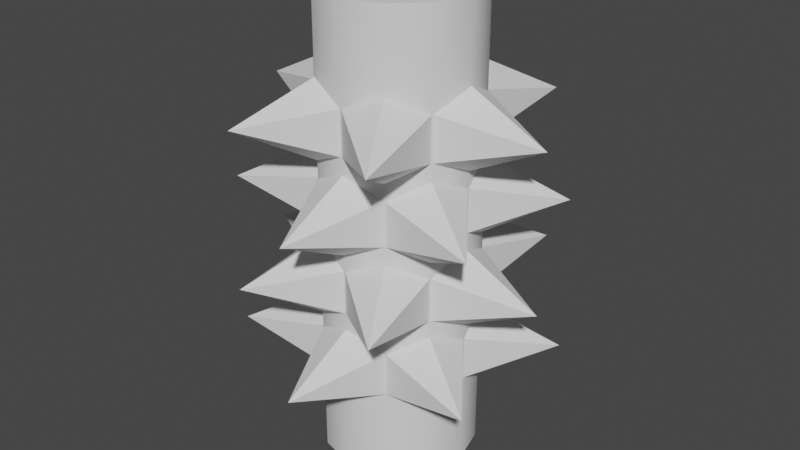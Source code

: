 # Source: model_Obstacle_Bladed_Pillar.blend  (saved by Blender 3.3.6; exported with 4.5.12 LTS)
import bpy
from mathutils import Matrix  # noqa: F401  (used for matrix-valued properties, if any)

bpy.ops.wm.read_factory_settings(use_empty=True)
scene = bpy.context.scene
scene.name = 'Scene'

# ---- collections
col_collection = bpy.data.collections.new('Collection'); scene.collection.children.link(col_collection)

# ---- node groups
ng_auto_smooth = bpy.data.node_groups.new('Auto Smooth', 'GeometryNodeTree')
_s = ng_auto_smooth.interface.new_socket(name='Geometry', in_out='OUTPUT', socket_type='NodeSocketGeometry')
_s = ng_auto_smooth.interface.new_socket(name='Geometry', in_out='INPUT', socket_type='NodeSocketGeometry')
_s = ng_auto_smooth.interface.new_socket(name='Angle', in_out='INPUT', socket_type='NodeSocketFloat')
_s.subtype = 'ANGLE'
_s.min_value = 0.0
_s.max_value = 3.142
ng_auto_smooth.is_modifier = True
_N = ng_auto_smooth.nodes; _L = ng_auto_smooth.links
n0 = _N.new('NodeGroupOutput'); n0.name = 'Group Output'; n0.location = (480, -100)
n1 = _N.new('NodeGroupInput'); n1.name = 'Group Input'; n1.location = (-420, -300)
n2 = _N.new('NodeGroupInput'); n2.name = 'Group Input.001'; n2.location = (-60, -100)
n3 = _N.new('GeometryNodeSetShadeSmooth'); n3.name = 'Set Shade Smooth'; n3.location = (120, -100)
n3.domain = 'EDGE'
n4 = _N.new('GeometryNodeSetShadeSmooth'); n4.name = 'Set Shade Smooth.001'; n4.location = (300, -100)
n5 = _N.new('GeometryNodeInputMeshEdgeAngle'); n5.name = 'Edge Angle'; n5.location = (-420, -220)
n6 = _N.new('GeometryNodeInputEdgeSmooth'); n6.name = 'Is Edge Smooth'; n6.location = (-60, -160)
n7 = _N.new('GeometryNodeInputShadeSmooth'); n7.name = 'Is Face Smooth'; n7.location = (-240, -340)
n8 = _N.new('FunctionNodeBooleanMath'); n8.name = 'Boolean Math'; n8.location = (-60, -220)
n9 = _N.new('FunctionNodeCompare'); n9.name = 'Compare'; n9.location = (-240, -180)
n9.operation = 'LESS_EQUAL'
_L.new(n5.outputs[0], n9.inputs[0])
_L.new(n4.outputs[0], n0.inputs[0])
_L.new(n1.outputs[1], n9.inputs[1])
_L.new(n9.outputs[0], n8.inputs[0])
_L.new(n7.outputs[0], n8.inputs[1])
_L.new(n2.outputs[0], n3.inputs[0])
_L.new(n6.outputs[0], n3.inputs[1])
_L.new(n3.outputs[0], n4.inputs[0])
_L.new(n8.outputs[0], n3.inputs[2])
n0.is_active_output = True

# ---- world
world_world = bpy.data.worlds.new('World'); scene.world = world_world
world_world.use_nodes = True; world_world.node_tree.nodes.clear()
_N = world_world.node_tree.nodes; _L = world_world.node_tree.links
n0 = _N.new('ShaderNodeOutputWorld'); n0.name = 'World Output'; n0.location = (300, 300)
n1 = _N.new('ShaderNodeBackground'); n1.name = 'Background'; n1.location = (10, 300)
n1.inputs[0].default_value = (0.05088, 0.05088, 0.05088, 1.0)
_L.new(n1.outputs[0], n0.inputs[0])
n0.is_active_output = True
world_world.color = (0.05088, 0.05088, 0.05088)
world_world.use_sun_shadow = False
world_world.sun_shadow_jitter_overblur = 0.0

# ---- meshes
me_cylinder = bpy.data.meshes.new('Cylinder')
me_cylinder.from_pydata([(0.0, 1.0, 0.0), (0.0, 1.0, 6.0), (0.5, 0.866, 0.0), (0.5, 0.866, 6.0), (0.866, 0.5, 0.0), (0.866, 0.5, 6.0), (1.0, -2.484e-09, 0.0), (1.0, -2.484e-09, 6.0), (0.866, -0.5, 0.0), (0.866, -0.5, 6.0), (0.5, -0.866, 0.0), (0.5, -0.866, 6.0), (0.0, -1.0, 0.0), (0.0, -1.0, 6.0), (-0.5, -0.866, 0.0), (-0.5, -0.866, 6.0), (-0.866, -0.5, 0.0), (-0.866, -0.5, 6.0), (-1.0, -2.484e-09, 0.0), (-1.0, -2.484e-09, 6.0), (-0.866, 0.5, 0.0), (-0.866, 0.5, 6.0), (-0.5, 0.866, 0.0), (-0.5, 0.866, 6.0), (-0.002062, 0.00119, 2.502), (0.431, 0.7512, 2.002), (0.431, 0.7512, 1.002), (-0.002062, 0.00119, 0.5024), (-0.4351, -0.7488, 1.002), (-0.4351, -0.7488, 2.002), (1.73, -0.9988, 1.502), (-0.00119, 0.002062, 3.502), (0.7488, 0.4351, 3.002), (0.7488, 0.4351, 2.002), (-0.00119, 0.002062, 1.502), (-0.7512, -0.431, 2.002), (-0.7512, -0.431, 3.002), (0.9988, -1.73, 2.502), (-0.002062, 0.00119, 4.502), (0.431, 0.7512, 4.002), (0.431, 0.7512, 3.002), (-0.002062, 0.00119, 2.502), (-0.4351, -0.7488, 3.002), (-0.4351, -0.7488, 4.002), (1.73, -0.9988, 3.502), (-0.00119, 0.002062, 5.502), (0.7488, 0.4351, 5.002), (0.7488, 0.4351, 4.002), (-0.00119, 0.002062, 3.502), (-0.7512, -0.431, 4.002), (-0.7512, -0.431, 5.002), (0.9988, -1.73, 4.502), (0.0, 0.002381, 2.502), (0.866, 0.002381, 2.002), (0.866, 0.002381, 1.002), (0.0, 0.002381, 0.5024), (-0.866, 0.002381, 1.002), (-0.866, 0.002381, 2.002), (0.0, -1.998, 1.502), (0.00119, 0.002062, 3.502), (0.7512, -0.431, 3.002), (0.7512, -0.431, 2.002), (0.00119, 0.002062, 1.502), (-0.7488, 0.4351, 2.002), (-0.7488, 0.4351, 3.002), (-0.9988, -1.73, 2.502), (0.0, 0.002381, 4.502), (0.866, 0.002381, 4.002), (0.866, 0.002381, 3.002), (0.0, 0.002381, 2.502), (-0.866, 0.002381, 3.002), (-0.866, 0.002381, 4.002), (0.0, -1.998, 3.502), (0.00119, 0.002062, 5.502), (0.7512, -0.431, 5.002), (0.7512, -0.431, 4.002), (0.00119, 0.002062, 3.502), (-0.7488, 0.4351, 4.002), (-0.7488, 0.4351, 5.002), (-0.9988, -1.73, 4.502), (0.002062, 0.00119, 2.502), (0.4351, -0.7488, 2.002), (0.4351, -0.7488, 1.002), (0.002062, 0.00119, 0.5024), (-0.431, 0.7512, 1.002), (-0.431, 0.7512, 2.002), (-1.73, -0.9988, 1.502), (0.002381, -1.164e-10, 3.502), (0.002381, -0.866, 3.002), (0.002381, -0.866, 2.002), (0.002381, -1.164e-10, 1.502), (0.002381, 0.866, 2.002), (0.002381, 0.866, 3.002), (-1.998, 1.788e-07, 2.502), (0.002062, 0.00119, 4.502), (0.4351, -0.7488, 4.002), (0.4351, -0.7488, 3.002), (0.002062, 0.00119, 2.502), (-0.431, 0.7512, 3.002), (-0.431, 0.7512, 4.002), (-1.73, -0.9988, 3.502), (0.002381, -1.164e-10, 5.502), (0.002381, -0.866, 5.002), (0.002381, -0.866, 4.002), (0.002381, -1.164e-10, 3.502), (0.002381, 0.866, 4.002), (0.002381, 0.866, 5.002), (-1.998, 1.788e-07, 4.502), (0.002062, -0.00119, 2.502), (-0.431, -0.7512, 2.002), (-0.431, -0.7512, 1.002), (0.002062, -0.00119, 0.5024), (0.4351, 0.7488, 1.002), (0.4351, 0.7488, 2.002), (-1.73, 0.9988, 1.502), (0.00119, -0.002062, 3.502), (-0.7488, -0.4351, 3.002), (-0.7488, -0.4351, 2.002), (0.00119, -0.002062, 1.502), (0.7512, 0.431, 2.002), (0.7512, 0.431, 3.002), (-0.9988, 1.73, 2.502), (0.002062, -0.00119, 4.502), (-0.431, -0.7512, 4.002), (-0.431, -0.7512, 3.002), (0.002062, -0.00119, 2.502), (0.4351, 0.7488, 3.002), (0.4351, 0.7488, 4.002), (-1.73, 0.9988, 3.502), (0.00119, -0.002062, 5.502), (-0.7488, -0.4351, 5.002), (-0.7488, -0.4351, 4.002), (0.00119, -0.002062, 3.502), (0.7512, 0.431, 4.002), (0.7512, 0.431, 5.002), (-0.9988, 1.73, 4.502), (-3.492e-10, -0.002381, 2.502), (-0.866, -0.002381, 2.002), (-0.866, -0.002381, 1.002), (-3.492e-10, -0.002381, 0.5024), (0.866, -0.002381, 1.002), (0.866, -0.002381, 2.002), (2.384e-07, 1.998, 1.502), (-0.00119, -0.002062, 3.502), (-0.7512, 0.431, 3.002), (-0.7512, 0.431, 2.002), (-0.00119, -0.002062, 1.502), (0.7488, -0.4351, 2.002), (0.7488, -0.4351, 3.002), (0.9988, 1.73, 2.502), (-3.492e-10, -0.002381, 4.502), (-0.866, -0.002381, 4.002), (-0.866, -0.002381, 3.002), (-3.492e-10, -0.002381, 2.502), (0.866, -0.002381, 3.002), (0.866, -0.002381, 4.002), (2.384e-07, 1.998, 3.502), (-0.00119, -0.002062, 5.502), (-0.7512, 0.431, 5.002), (-0.7512, 0.431, 4.002), (-0.00119, -0.002062, 3.502), (0.7488, -0.4351, 4.002), (0.7488, -0.4351, 5.002), (0.9988, 1.73, 4.502), (-0.002062, -0.00119, 2.502), (-0.4351, 0.7488, 2.002), (-0.4351, 0.7488, 1.002), (-0.002062, -0.00119, 0.5024), (0.431, -0.7512, 1.002), (0.431, -0.7512, 2.002), (1.73, 0.9988, 1.502), (-0.002381, 4.657e-10, 3.502), (-0.002381, 0.866, 3.002), (-0.002381, 0.866, 2.002), (-0.002381, 4.657e-10, 1.502), (-0.002381, -0.866, 2.002), (-0.002381, -0.866, 3.002), (1.998, -4.172e-07, 2.502), (-0.002062, -0.00119, 4.502), (-0.4351, 0.7488, 4.002), (-0.4351, 0.7488, 3.002), (-0.002062, -0.00119, 2.502), (0.431, -0.7512, 3.002), (0.431, -0.7512, 4.002), (1.73, 0.9988, 3.502), (-0.002381, 4.657e-10, 5.502), (-0.002381, 0.866, 5.002), (-0.002381, 0.866, 4.002), (-0.002381, 4.657e-10, 3.502), (-0.002381, -0.866, 4.002), (-0.002381, -0.866, 5.002), (1.998, -4.172e-07, 4.502)], [], [(0, 1, 3, 2), (2, 3, 5, 4), (4, 5, 7, 6), (6, 7, 9, 8), (8, 9, 11, 10), (10, 11, 13, 12), (12, 13, 15, 14), (14, 15, 17, 16), (16, 17, 19, 18), (18, 19, 21, 20), (3, 1, 23, 21, 19, 17, 15, 13, 11, 9, 7, 5), (20, 21, 23, 22), (22, 23, 1, 0), (0, 2, 4, 6, 8, 10, 12, 14, 16, 18, 20, 22), (24, 30, 25), (25, 30, 26), (26, 30, 27), (27, 30, 28), (28, 30, 29), (29, 30, 24), (31, 37, 32), (32, 37, 33), (33, 37, 34), (34, 37, 35), (35, 37, 36), (36, 37, 31), (38, 44, 39), (39, 44, 40), (40, 44, 41), (41, 44, 42), (42, 44, 43), (43, 44, 38), (45, 51, 46), (46, 51, 47), (47, 51, 48), (48, 51, 49), (49, 51, 50), (50, 51, 45), (52, 58, 53), (53, 58, 54), (54, 58, 55), (55, 58, 56), (56, 58, 57), (57, 58, 52), (59, 65, 60), (60, 65, 61), (61, 65, 62), (62, 65, 63), (63, 65, 64), (64, 65, 59), (66, 72, 67), (67, 72, 68), (68, 72, 69), (69, 72, 70), (70, 72, 71), (71, 72, 66), (73, 79, 74), (74, 79, 75), (75, 79, 76), (76, 79, 77), (77, 79, 78), (78, 79, 73), (80, 86, 81), (81, 86, 82), (82, 86, 83), (83, 86, 84), (84, 86, 85), (85, 86, 80), (87, 93, 88), (88, 93, 89), (89, 93, 90), (90, 93, 91), (91, 93, 92), (92, 93, 87), (94, 100, 95), (95, 100, 96), (96, 100, 97), (97, 100, 98), (98, 100, 99), (99, 100, 94), (101, 107, 102), (102, 107, 103), (103, 107, 104), (104, 107, 105), (105, 107, 106), (106, 107, 101), (108, 114, 109), (109, 114, 110), (110, 114, 111), (111, 114, 112), (112, 114, 113), (113, 114, 108), (115, 121, 116), (116, 121, 117), (117, 121, 118), (118, 121, 119), (119, 121, 120), (120, 121, 115), (122, 128, 123), (123, 128, 124), (124, 128, 125), (125, 128, 126), (126, 128, 127), (127, 128, 122), (129, 135, 130), (130, 135, 131), (131, 135, 132), (132, 135, 133), (133, 135, 134), (134, 135, 129), (136, 142, 137), (137, 142, 138), (138, 142, 139), (139, 142, 140), (140, 142, 141), (141, 142, 136), (143, 149, 144), (144, 149, 145), (145, 149, 146), (146, 149, 147), (147, 149, 148), (148, 149, 143), (150, 156, 151), (151, 156, 152), (152, 156, 153), (153, 156, 154), (154, 156, 155), (155, 156, 150), (157, 163, 158), (158, 163, 159), (159, 163, 160), (160, 163, 161), (161, 163, 162), (162, 163, 157), (164, 170, 165), (165, 170, 166), (166, 170, 167), (167, 170, 168), (168, 170, 169), (169, 170, 164), (171, 177, 172), (172, 177, 173), (173, 177, 174), (174, 177, 175), (175, 177, 176), (176, 177, 171), (178, 184, 179), (179, 184, 180), (180, 184, 181), (181, 184, 182), (182, 184, 183), (183, 184, 178), (185, 191, 186), (186, 191, 187), (187, 191, 188), (188, 191, 189), (189, 191, 190), (190, 191, 185)])
me_cylinder.polygons.foreach_set('use_smooth', [True] * 158)
_uv = me_cylinder.uv_layers.new(name='UVMap')
_uv.uv.foreach_set('vector', [1.0, 0.5, 1.0, 1.0, 0.9167, 1.0, 0.9167, 0.5, 0.9167, 0.5, 0.9167, 1.0, 0.8333, 1.0, 0.8333, 0.5, 0.8333, 0.5, 0.8333, 1.0, 0.75, 1.0, 0.75, 0.5, 0.75, 0.5, 0.75, 1.0, 0.6667, 1.0, 0.6667, 0.5, 0.6667, 0.5, 0.6667, 1.0, 0.5833, 1.0, 0.5833, 0.5, 0.5833, 0.5, 0.5833, 1.0, 0.5, 1.0, 0.5, 0.5, 0.5, 0.5, 0.5, 1.0, 0.4167, 1.0, 0.4167, 0.5, 0.4167, 0.5, 0.4167, 1.0, 0.3333, 1.0, 0.3333, 0.5, 0.3333, 0.5, 0.3333, 1.0, 0.25, 1.0, 0.25, 0.5, 0.25, 0.5, 0.25, 1.0, 0.1667, 1.0, 0.1667, 0.5, 0.37, 0.4578, 0.25, 0.49, 0.13, 0.4578, 0.04215, 0.37, 0.01, 0.25, 0.04215, 0.13, 0.13, 0.04215, 0.25, 0.01, 0.37, 0.04215, 0.4578, 0.13, 0.49, 0.25, 0.4578, 0.37, 0.1667, 0.5, 0.1667, 1.0, 0.08333, 1.0, 0.08333, 0.5, 0.08333, 0.5, 0.08333, 1.0, 7.451e-08, 1.0, 7.451e-08, 0.5, 0.75, 0.49, 0.87, 0.4578, 0.9578, 0.37, 0.99, 0.25, 0.9578, 0.13, 0.87, 0.04215, 0.75, 0.01, 0.63, 0.04215, 0.5422, 0.13, 0.51, 0.25, 0.5422, 0.37, 0.63, 0.4578, 0.25, 0.49, 0.25, 0.25, 0.4578, 0.37, 0.4578, 0.37, 0.25, 0.25, 0.4578, 0.13, 0.4578, 0.13, 0.25, 0.25, 0.25, 0.01, 0.25, 0.01, 0.25, 0.25, 0.04215, 0.13, 0.04215, 0.13, 0.25, 0.25, 0.04215, 0.37, 0.04215, 0.37, 0.25, 0.25, 0.25, 0.49, 0.25, 0.49, 0.25, 0.25, 0.4578, 0.37, 0.4578, 0.37, 0.25, 0.25, 0.4578, 0.13, 0.4578, 0.13, 0.25, 0.25, 0.25, 0.01, 0.25, 0.01, 0.25, 0.25, 0.04215, 0.13, 0.04215, 0.13, 0.25, 0.25, 0.04215, 0.37, 0.04215, 0.37, 0.25, 0.25, 0.25, 0.49, 0.25, 0.49, 0.25, 0.25, 0.4578, 0.37, 0.4578, 0.37, 0.25, 0.25, 0.4578, 0.13, 0.4578, 0.13, 0.25, 0.25, 0.25, 0.01, 0.25, 0.01, 0.25, 0.25, 0.04215, 0.13, 0.04215, 0.13, 0.25, 0.25, 0.04215, 0.37, 0.04215, 0.37, 0.25, 0.25, 0.25, 0.49, 0.25, 0.49, 0.25, 0.25, 0.4578, 0.37, 0.4578, 0.37, 0.25, 0.25, 0.4578, 0.13, 0.4578, 0.13, 0.25, 0.25, 0.25, 0.01, 0.25, 0.01, 0.25, 0.25, 0.04215, 0.13, 0.04215, 0.13, 0.25, 0.25, 0.04215, 0.37, 0.04215, 0.37, 0.25, 0.25, 0.25, 0.49, 0.25, 0.49, 0.25, 0.25, 0.4578, 0.37, 0.4578, 0.37, 0.25, 0.25, 0.4578, 0.13, 0.4578, 0.13, 0.25, 0.25, 0.25, 0.01, 0.25, 0.01, 0.25, 0.25, 0.04215, 0.13, 0.04215, 0.13, 0.25, 0.25, 0.04215, 0.37, 0.04215, 0.37, 0.25, 0.25, 0.25, 0.49, 0.25, 0.49, 0.25, 0.25, 0.4578, 0.37, 0.4578, 0.37, 0.25, 0.25, 0.4578, 0.13, 0.4578, 0.13, 0.25, 0.25, 0.25, 0.01, 0.25, 0.01, 0.25, 0.25, 0.04215, 0.13, 0.04215, 0.13, 0.25, 0.25, 0.04215, 0.37, 0.04215, 0.37, 0.25, 0.25, 0.25, 0.49, 0.25, 0.49, 0.25, 0.25, 0.4578, 0.37, 0.4578, 0.37, 0.25, 0.25, 0.4578, 0.13, 0.4578, 0.13, 0.25, 0.25, 0.25, 0.01, 0.25, 0.01, 0.25, 0.25, 0.04215, 0.13, 0.04215, 0.13, 0.25, 0.25, 0.04215, 0.37, 0.04215, 0.37, 0.25, 0.25, 0.25, 0.49, 0.25, 0.49, 0.25, 0.25, 0.4578, 0.37, 0.4578, 0.37, 0.25, 0.25, 0.4578, 0.13, 0.4578, 0.13, 0.25, 0.25, 0.25, 0.01, 0.25, 0.01, 0.25, 0.25, 0.04215, 0.13, 0.04215, 0.13, 0.25, 0.25, 0.04215, 0.37, 0.04215, 0.37, 0.25, 0.25, 0.25, 0.49, 0.25, 0.49, 0.25, 0.25, 0.4578, 0.37, 0.4578, 0.37, 0.25, 0.25, 0.4578, 0.13, 0.4578, 0.13, 0.25, 0.25, 0.25, 0.01, 0.25, 0.01, 0.25, 0.25, 0.04215, 0.13, 0.04215, 0.13, 0.25, 0.25, 0.04215, 0.37, 0.04215, 0.37, 0.25, 0.25, 0.25, 0.49, 0.25, 0.49, 0.25, 0.25, 0.4578, 0.37, 0.4578, 0.37, 0.25, 0.25, 0.4578, 0.13, 0.4578, 0.13, 0.25, 0.25, 0.25, 0.01, 0.25, 0.01, 0.25, 0.25, 0.04215, 0.13, 0.04215, 0.13, 0.25, 0.25, 0.04215, 0.37, 0.04215, 0.37, 0.25, 0.25, 0.25, 0.49, 0.25, 0.49, 0.25, 0.25, 0.4578, 0.37, 0.4578, 0.37, 0.25, 0.25, 0.4578, 0.13, 0.4578, 0.13, 0.25, 0.25, 0.25, 0.01, 0.25, 0.01, 0.25, 0.25, 0.04215, 0.13, 0.04215, 0.13, 0.25, 0.25, 0.04215, 0.37, 0.04215, 0.37, 0.25, 0.25, 0.25, 0.49, 0.25, 0.49, 0.25, 0.25, 0.4578, 0.37, 0.4578, 0.37, 0.25, 0.25, 0.4578, 0.13, 0.4578, 0.13, 0.25, 0.25, 0.25, 0.01, 0.25, 0.01, 0.25, 0.25, 0.04215, 0.13, 0.04215, 0.13, 0.25, 0.25, 0.04215, 0.37, 0.04215, 0.37, 0.25, 0.25, 0.25, 0.49, 0.25, 0.49, 0.25, 0.25, 0.4578, 0.37, 0.4578, 0.37, 0.25, 0.25, 0.4578, 0.13, 0.4578, 0.13, 0.25, 0.25, 0.25, 0.01, 0.25, 0.01, 0.25, 0.25, 0.04215, 0.13, 0.04215, 0.13, 0.25, 0.25, 0.04215, 0.37, 0.04215, 0.37, 0.25, 0.25, 0.25, 0.49, 0.25, 0.49, 0.25, 0.25, 0.4578, 0.37, 0.4578, 0.37, 0.25, 0.25, 0.4578, 0.13, 0.4578, 0.13, 0.25, 0.25, 0.25, 0.01, 0.25, 0.01, 0.25, 0.25, 0.04215, 0.13, 0.04215, 0.13, 0.25, 0.25, 0.04215, 0.37, 0.04215, 0.37, 0.25, 0.25, 0.25, 0.49, 0.25, 0.49, 0.25, 0.25, 0.4578, 0.37, 0.4578, 0.37, 0.25, 0.25, 0.4578, 0.13, 0.4578, 0.13, 0.25, 0.25, 0.25, 0.01, 0.25, 0.01, 0.25, 0.25, 0.04215, 0.13, 0.04215, 0.13, 0.25, 0.25, 0.04215, 0.37, 0.04215, 0.37, 0.25, 0.25, 0.25, 0.49, 0.25, 0.49, 0.25, 0.25, 0.4578, 0.37, 0.4578, 0.37, 0.25, 0.25, 0.4578, 0.13, 0.4578, 0.13, 0.25, 0.25, 0.25, 0.01, 0.25, 0.01, 0.25, 0.25, 0.04215, 0.13, 0.04215, 0.13, 0.25, 0.25, 0.04215, 0.37, 0.04215, 0.37, 0.25, 0.25, 0.25, 0.49, 0.25, 0.49, 0.25, 0.25, 0.4578, 0.37, 0.4578, 0.37, 0.25, 0.25, 0.4578, 0.13, 0.4578, 0.13, 0.25, 0.25, 0.25, 0.01, 0.25, 0.01, 0.25, 0.25, 0.04215, 0.13, 0.04215, 0.13, 0.25, 0.25, 0.04215, 0.37, 0.04215, 0.37, 0.25, 0.25, 0.25, 0.49, 0.25, 0.49, 0.25, 0.25, 0.4578, 0.37, 0.4578, 0.37, 0.25, 0.25, 0.4578, 0.13, 0.4578, 0.13, 0.25, 0.25, 0.25, 0.01, 0.25, 0.01, 0.25, 0.25, 0.04215, 0.13, 0.04215, 0.13, 0.25, 0.25, 0.04215, 0.37, 0.04215, 0.37, 0.25, 0.25, 0.25, 0.49, 0.25, 0.49, 0.25, 0.25, 0.4578, 0.37, 0.4578, 0.37, 0.25, 0.25, 0.4578, 0.13, 0.4578, 0.13, 0.25, 0.25, 0.25, 0.01, 0.25, 0.01, 0.25, 0.25, 0.04215, 0.13, 0.04215, 0.13, 0.25, 0.25, 0.04215, 0.37, 0.04215, 0.37, 0.25, 0.25, 0.25, 0.49, 0.25, 0.49, 0.25, 0.25, 0.4578, 0.37, 0.4578, 0.37, 0.25, 0.25, 0.4578, 0.13, 0.4578, 0.13, 0.25, 0.25, 0.25, 0.01, 0.25, 0.01, 0.25, 0.25, 0.04215, 0.13, 0.04215, 0.13, 0.25, 0.25, 0.04215, 0.37, 0.04215, 0.37, 0.25, 0.25, 0.25, 0.49, 0.25, 0.49, 0.25, 0.25, 0.4578, 0.37, 0.4578, 0.37, 0.25, 0.25, 0.4578, 0.13, 0.4578, 0.13, 0.25, 0.25, 0.25, 0.01, 0.25, 0.01, 0.25, 0.25, 0.04215, 0.13, 0.04215, 0.13, 0.25, 0.25, 0.04215, 0.37, 0.04215, 0.37, 0.25, 0.25, 0.25, 0.49, 0.25, 0.49, 0.25, 0.25, 0.4578, 0.37, 0.4578, 0.37, 0.25, 0.25, 0.4578, 0.13, 0.4578, 0.13, 0.25, 0.25, 0.25, 0.01, 0.25, 0.01, 0.25, 0.25, 0.04215, 0.13, 0.04215, 0.13, 0.25, 0.25, 0.04215, 0.37, 0.04215, 0.37, 0.25, 0.25, 0.25, 0.49, 0.25, 0.49, 0.25, 0.25, 0.4578, 0.37, 0.4578, 0.37, 0.25, 0.25, 0.4578, 0.13, 0.4578, 0.13, 0.25, 0.25, 0.25, 0.01, 0.25, 0.01, 0.25, 0.25, 0.04215, 0.13, 0.04215, 0.13, 0.25, 0.25, 0.04215, 0.37, 0.04215, 0.37, 0.25, 0.25, 0.25, 0.49, 0.25, 0.49, 0.25, 0.25, 0.4578, 0.37, 0.4578, 0.37, 0.25, 0.25, 0.4578, 0.13, 0.4578, 0.13, 0.25, 0.25, 0.25, 0.01, 0.25, 0.01, 0.25, 0.25, 0.04215, 0.13, 0.04215, 0.13, 0.25, 0.25, 0.04215, 0.37, 0.04215, 0.37, 0.25, 0.25, 0.25, 0.49])
me_cylinder.update()

# ---- objects
ob_cylinder = bpy.data.objects.new('Cylinder', me_cylinder)

# ---- transforms, parenting, visibility, modifiers, constraints
ob_cylinder.location = (0.0, 0.0, 0.0)
_m = ob_cylinder.modifiers.new('Auto Smooth', 'NODES')
_m.node_group = ng_auto_smooth
_gi = [s.identifier for s in ng_auto_smooth.interface.items_tree if s.item_type == 'SOCKET' and s.in_out == 'INPUT']
_m[_gi[1]] = 0.9058  # Angle

# ---- collection membership
col_collection.objects.link(ob_cylinder)

# ---- scene / render settings (as saved in the file)
scene.frame_start = 1; scene.frame_end = 250; scene.frame_set(1)
scene.render.engine = 'BLENDER_EEVEE_NEXT'
scene.cycles.sampling_pattern = 'TABULATED_SOBOL'
scene.cycles.use_light_tree = False
scene.view_settings.view_transform = 'Filmic'
bpy.context.view_layer.update()

# ---- added for rendering (the .blend has no active camera and no usable light): camera, sun
cam_auto = bpy.data.cameras.new('AutoCamera')
cam_auto.lens = 50.0
cam_auto.sensor_width = 36.0
cam_auto.clip_end = 1000.0
ob_auto_camera = bpy.data.objects.new('AutoCamera', cam_auto)
scene.collection.objects.link(ob_auto_camera)
ob_auto_camera.location = (7.62532, -9.15039, 9.10026)
ob_auto_camera.rotation_euler = (1.09748, -7.21219e-08, 0.694738)
scene.camera = ob_auto_camera
light_auto_sun = bpy.data.lights.new('AutoSun', 'SUN')
light_auto_sun.energy = 3.0
light_auto_sun.angle = 0.0523599
ob_auto_sun = bpy.data.objects.new('AutoSun', light_auto_sun)
scene.collection.objects.link(ob_auto_sun)
ob_auto_sun.rotation_euler = (0.872665, 0.174533, 0.523599)
bpy.context.view_layer.update()
